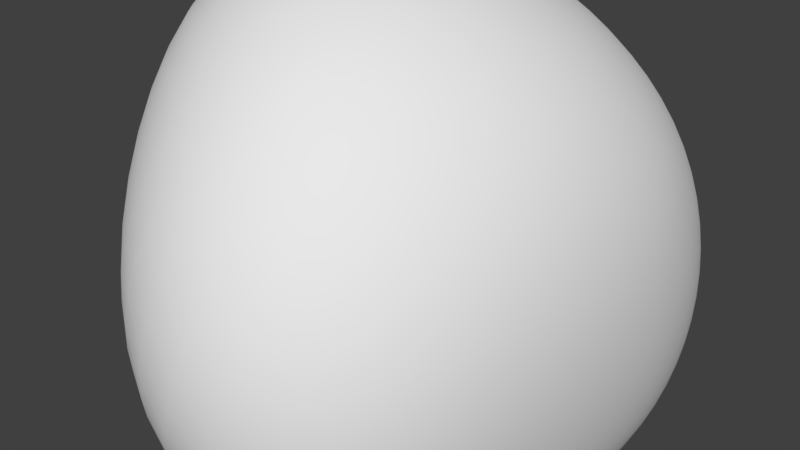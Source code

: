 # Source: Asteroid2.blend  (saved by Blender 2.78.0; exported with 4.5.12 LTS)
import bpy
from mathutils import Matrix  # noqa: F401  (used for matrix-valued properties, if any)

bpy.ops.wm.read_factory_settings(use_empty=True)
scene = bpy.context.scene
scene.name = 'Scene'

# ---- collections
col_collection_1 = bpy.data.collections.new('Collection 1'); scene.collection.children.link(col_collection_1)

# ---- materials (node trees are filled in below, after node groups)
mat_material_001 = bpy.data.materials.new('Material.001')
mat_material_001.alpha_threshold = 0.0
mat_material_001.use_transparent_shadow = False
mat_material_001.roughness = 0.5

# ---- material node trees

# ---- world
world_world = bpy.data.worlds.new('World'); scene.world = world_world
world_world.color = (0.05088, 0.05088, 0.05088)
world_world.use_sun_shadow = False
world_world.sun_shadow_jitter_overblur = 0.0
world_world.cycles.sampling_method = 'MANUAL'

# ---- meshes
me_cube_001 = bpy.data.meshes.new('Cube.001')
me_cube_001.from_pydata([(0.5435, -2.148, -0.6461), (0.2581, -1.53, 1.551), (-1.0, 1.0, 0.03313), (-0.9309, 0.2556, 1.733), (0.1843, -0.3697, -0.3523), (1.382, 0.6934, 0.8511), (1.0, 1.0, -1.0), (-0.3278, 0.9645, 0.168)], [], [(0, 1, 3, 2), (2, 3, 7, 6), (6, 7, 5, 4), (4, 5, 1, 0), (2, 6, 4, 0), (7, 3, 1, 5)])
me_cube_001.polygons.foreach_set('use_smooth', [True] * 6)
_uv = me_cube_001.uv_layers.new(name='UVMap')
_uv.uv.foreach_set('vector', [0.6572, 0.5572, 0.3473, 0.3888, 0.3795, 0.05528, 0.6572, 0.0, 0.3473, 0.1201, 0.3473, 0.3599, 0.249, 0.1252, 0.02967, 0.0, 0.441, 0.5881, 0.6107, 0.5572, 0.6968, 0.7343, 0.4726, 0.7486, 0.4726, 0.7486, 0.6968, 0.7343, 0.6968, 0.9927, 0.3473, 1.0, 1.0, 0.492, 0.6572, 0.492, 0.8107, 0.2766, 0.7446, 0.0, 0.249, 0.1252, 0.3473, 0.3599, 0.1108, 0.5577, 0.0, 0.1904])
me_cube_001.materials.append(mat_material_001)
me_cube_001.use_remesh_preserve_volume = False
me_cube_001.use_remesh_preserve_attributes = False
me_cube_001.use_mirror_vertex_groups = False
me_cube_001.update()

# ---- objects
ob_cube = bpy.data.objects.new('Cube', me_cube_001)

# ---- transforms, parenting, visibility, modifiers, constraints
ob_cube.location = (0.0, 0.0, 0.0)
ob_cube.lineart.crease_threshold = 0.0
_m = ob_cube.modifiers.new('Subsurf', 'SUBSURF')
_m.uv_smooth = 'PRESERVE_CORNERS'
_m.levels = 4
_m.render_levels = 4
_m.show_only_control_edges = False
_m = ob_cube.modifiers.new('Displace', 'DISPLACE')

# ---- collection membership
col_collection_1.objects.link(ob_cube)

# ---- scene / render settings (as saved in the file)
scene.frame_start = 1; scene.frame_end = 250; scene.frame_set(131)
scene.render.engine = 'BLENDER_EEVEE_NEXT'
scene.render.resolution_percentage = 50
scene.render.dither_intensity = 0.0
scene.cycles.use_denoising = False
scene.cycles.samples = 128
scene.cycles.sampling_pattern = 'TABULATED_SOBOL'
scene.cycles.light_sampling_threshold = 0.0
scene.cycles.use_adaptive_sampling = False
scene.cycles.use_light_tree = False
scene.cycles.blur_glossy = 0.0
scene.cycles.sample_clamp_indirect = 0.0
scene.view_settings.view_transform = 'Standard'
bpy.context.view_layer.update()

# ---- added for rendering (the .blend has no active camera and no usable light): camera, sun
cam_auto = bpy.data.cameras.new('AutoCamera')
cam_auto.lens = 50.0
cam_auto.sensor_width = 36.0
cam_auto.clip_end = 1000.0
ob_auto_camera = bpy.data.objects.new('AutoCamera', cam_auto)
scene.collection.objects.link(ob_auto_camera)
ob_auto_camera.location = (2.56625, -3.19046, 2.38421)
ob_auto_camera.rotation_euler = (1.09748, -7.21219e-08, 0.694738)
scene.camera = ob_auto_camera
light_auto_sun = bpy.data.lights.new('AutoSun', 'SUN')
light_auto_sun.energy = 3.0
light_auto_sun.angle = 0.0523599
ob_auto_sun = bpy.data.objects.new('AutoSun', light_auto_sun)
scene.collection.objects.link(ob_auto_sun)
ob_auto_sun.rotation_euler = (0.872665, 0.174533, 0.523599)
bpy.context.view_layer.update()
